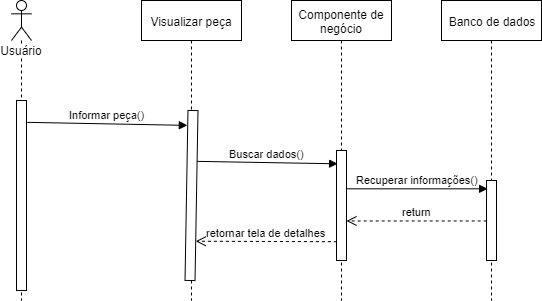

The diagram above was exported from draw.io. Its source (the exported page's mxGraphModel, read from the mxfile embedded in the PNG):
<mxGraphModel dx="1422" dy="794" grid="1" gridSize="10" guides="1" tooltips="1" connect="1" arrows="1" fold="1" page="1" pageScale="1" pageWidth="1100" pageHeight="850" background="#ffffff" math="0" shadow="0">
  <root>
    <mxCell id="0" />
    <mxCell id="1" parent="0" />
    <mxCell id="psRckrkf0sXih--70hPu-1" value="Usuário" style="shape=umlLifeline;participant=umlActor;perimeter=lifelinePerimeter;whiteSpace=wrap;html=1;container=1;collapsible=0;recursiveResize=0;verticalAlign=top;spacingTop=36;labelBackgroundColor=#ffffff;outlineConnect=0;" parent="1" vertex="1">
      <mxGeometry x="200" y="200" width="20" height="300" as="geometry" />
    </mxCell>
    <mxCell id="psRckrkf0sXih--70hPu-2" value="" style="html=1;points=[];perimeter=orthogonalPerimeter;" parent="psRckrkf0sXih--70hPu-1" vertex="1">
      <mxGeometry x="5" y="100" width="10" height="190" as="geometry" />
    </mxCell>
    <mxCell id="psRckrkf0sXih--70hPu-3" value="Visualizar peça" style="shape=umlLifeline;perimeter=lifelinePerimeter;whiteSpace=wrap;html=1;container=1;collapsible=0;recursiveResize=0;outlineConnect=0;" parent="1" vertex="1">
      <mxGeometry x="330" y="200" width="100" height="300" as="geometry" />
    </mxCell>
    <mxCell id="psRckrkf0sXih--70hPu-4" value="" style="html=1;points=[];perimeter=orthogonalPerimeter;rotation=1;" parent="psRckrkf0sXih--70hPu-3" vertex="1">
      <mxGeometry x="45" y="110" width="10" height="170" as="geometry" />
    </mxCell>
    <mxCell id="psRckrkf0sXih--70hPu-5" value="Componente de negócio" style="shape=umlLifeline;perimeter=lifelinePerimeter;whiteSpace=wrap;html=1;container=1;collapsible=0;recursiveResize=0;outlineConnect=0;" parent="1" vertex="1">
      <mxGeometry x="480" y="200" width="100" height="300" as="geometry" />
    </mxCell>
    <mxCell id="psRckrkf0sXih--70hPu-6" value="" style="html=1;points=[];perimeter=orthogonalPerimeter;" parent="psRckrkf0sXih--70hPu-5" vertex="1">
      <mxGeometry x="45" y="150" width="10" height="110" as="geometry" />
    </mxCell>
    <mxCell id="psRckrkf0sXih--70hPu-7" value="Banco de dados" style="shape=umlLifeline;perimeter=lifelinePerimeter;whiteSpace=wrap;html=1;container=1;collapsible=0;recursiveResize=0;outlineConnect=0;" parent="1" vertex="1">
      <mxGeometry x="630" y="200" width="100" height="300" as="geometry" />
    </mxCell>
    <mxCell id="psRckrkf0sXih--70hPu-8" value="" style="html=1;points=[];perimeter=orthogonalPerimeter;" parent="psRckrkf0sXih--70hPu-7" vertex="1">
      <mxGeometry x="45" y="180" width="10" height="80" as="geometry" />
    </mxCell>
    <mxCell id="psRckrkf0sXih--70hPu-9" value="Informar peça()" style="html=1;verticalAlign=bottom;endArrow=block;exitX=1.086;exitY=0.115;exitDx=0;exitDy=0;exitPerimeter=0;entryX=-0.039;entryY=0.088;entryDx=0;entryDy=0;entryPerimeter=0;" parent="1" source="psRckrkf0sXih--70hPu-2" target="psRckrkf0sXih--70hPu-4" edge="1">
      <mxGeometry width="80" relative="1" as="geometry">
        <mxPoint x="220" y="320" as="sourcePoint" />
        <mxPoint x="370" y="320" as="targetPoint" />
      </mxGeometry>
    </mxCell>
    <mxCell id="psRckrkf0sXih--70hPu-10" value="Buscar dados()" style="html=1;verticalAlign=bottom;endArrow=block;entryX=0.11;entryY=0.121;entryDx=0;entryDy=0;entryPerimeter=0;" parent="1" source="psRckrkf0sXih--70hPu-4" target="psRckrkf0sXih--70hPu-6" edge="1">
      <mxGeometry width="80" relative="1" as="geometry">
        <mxPoint x="390" y="360" as="sourcePoint" />
        <mxPoint x="470" y="360" as="targetPoint" />
      </mxGeometry>
    </mxCell>
    <mxCell id="psRckrkf0sXih--70hPu-13" value="Recuperar informações()" style="html=1;verticalAlign=bottom;endArrow=block;entryX=0.11;entryY=0.104;entryDx=0;entryDy=0;entryPerimeter=0;" parent="1" source="psRckrkf0sXih--70hPu-6" target="psRckrkf0sXih--70hPu-8" edge="1">
      <mxGeometry width="80" relative="1" as="geometry">
        <mxPoint x="540" y="390" as="sourcePoint" />
        <mxPoint x="620" y="390" as="targetPoint" />
        <mxPoint as="offset" />
      </mxGeometry>
    </mxCell>
    <mxCell id="psRckrkf0sXih--70hPu-15" value="return" style="html=1;verticalAlign=bottom;endArrow=open;dashed=1;endSize=8;exitX=0.017;exitY=0.506;exitDx=0;exitDy=0;exitPerimeter=0;" parent="1" source="psRckrkf0sXih--70hPu-8" target="psRckrkf0sXih--70hPu-6" edge="1">
      <mxGeometry relative="1" as="geometry">
        <mxPoint x="670" y="420" as="sourcePoint" />
        <mxPoint x="590" y="420" as="targetPoint" />
      </mxGeometry>
    </mxCell>
    <mxCell id="psRckrkf0sXih--70hPu-17" value="retornar tela de detalhes" style="html=1;verticalAlign=bottom;endArrow=open;dashed=1;endSize=8;entryX=1.02;entryY=0.871;entryDx=0;entryDy=0;entryPerimeter=0;exitX=0.04;exitY=0.829;exitDx=0;exitDy=0;exitPerimeter=0;" parent="1" edge="1">
      <mxGeometry relative="1" as="geometry">
        <mxPoint x="525.4000000000001" y="441.18999999999994" as="sourcePoint" />
        <mxPoint x="384.2279815965783" y="440.732276748927" as="targetPoint" />
      </mxGeometry>
    </mxCell>
  </root>
</mxGraphModel>